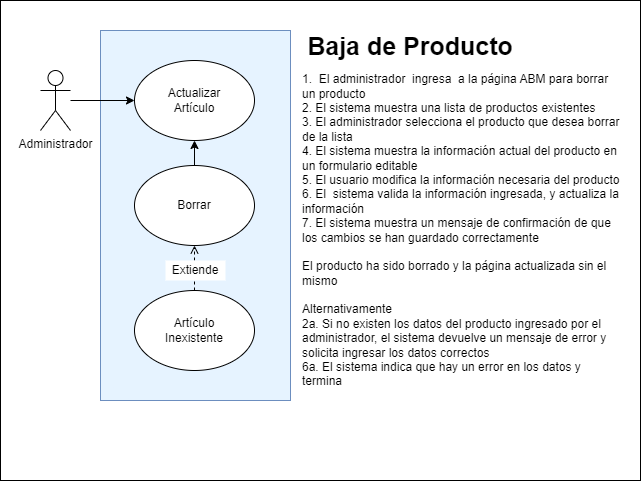

The diagram above was exported from draw.io. Its source (the exported page's mxGraphModel, read from the mxfile embedded in the PNG):
<mxGraphModel dx="1120" dy="456" grid="1" gridSize="10" guides="1" tooltips="1" connect="1" arrows="1" fold="1" page="1" pageScale="1" pageWidth="827" pageHeight="1169" math="0" shadow="0">
  <root>
    <mxCell id="0" />
    <mxCell id="1" parent="0" />
    <mxCell id="voWOlLwrH2v6NFdDBPAK-16" value="" style="rounded=0;whiteSpace=wrap;html=1;" parent="1" vertex="1">
      <mxGeometry x="160" y="340" width="640" height="480" as="geometry" />
    </mxCell>
    <mxCell id="voWOlLwrH2v6NFdDBPAK-1" value="Administrador" style="shape=umlActor;verticalLabelPosition=bottom;verticalAlign=top;html=1;outlineConnect=0;" parent="1" vertex="1">
      <mxGeometry x="200" y="410" width="30" height="60" as="geometry" />
    </mxCell>
    <mxCell id="voWOlLwrH2v6NFdDBPAK-5" value="" style="rounded=0;whiteSpace=wrap;html=1;direction=south;fillColor=#E6F3FF;strokeColor=#6c8ebf;" parent="1" vertex="1">
      <mxGeometry x="260" y="370" width="190" height="370" as="geometry" />
    </mxCell>
    <mxCell id="voWOlLwrH2v6NFdDBPAK-6" value="" style="ellipse;whiteSpace=wrap;html=1;" parent="1" vertex="1">
      <mxGeometry x="294" y="400" width="120" height="80" as="geometry" />
    </mxCell>
    <mxCell id="voWOlLwrH2v6NFdDBPAK-13" value="" style="edgeStyle=orthogonalEdgeStyle;rounded=0;orthogonalLoop=1;jettySize=auto;html=1;" parent="1" source="voWOlLwrH2v6NFdDBPAK-7" target="voWOlLwrH2v6NFdDBPAK-6" edge="1">
      <mxGeometry relative="1" as="geometry" />
    </mxCell>
    <mxCell id="voWOlLwrH2v6NFdDBPAK-7" value="" style="ellipse;whiteSpace=wrap;html=1;" parent="1" vertex="1">
      <mxGeometry x="294" y="505" width="120" height="80" as="geometry" />
    </mxCell>
    <mxCell id="voWOlLwrH2v6NFdDBPAK-14" value="" style="edgeStyle=orthogonalEdgeStyle;rounded=0;orthogonalLoop=1;jettySize=auto;html=1;dashed=1;endArrow=open;endFill=0;" parent="1" source="voWOlLwrH2v6NFdDBPAK-8" target="voWOlLwrH2v6NFdDBPAK-7" edge="1">
      <mxGeometry relative="1" as="geometry" />
    </mxCell>
    <mxCell id="voWOlLwrH2v6NFdDBPAK-8" value="" style="ellipse;whiteSpace=wrap;html=1;" parent="1" vertex="1">
      <mxGeometry x="294" y="630" width="120" height="80" as="geometry" />
    </mxCell>
    <mxCell id="voWOlLwrH2v6NFdDBPAK-11" value="" style="edgeStyle=orthogonalEdgeStyle;rounded=0;orthogonalLoop=1;jettySize=auto;html=1;strokeColor=#000000;" parent="1" source="voWOlLwrH2v6NFdDBPAK-1" target="voWOlLwrH2v6NFdDBPAK-6" edge="1">
      <mxGeometry relative="1" as="geometry" />
    </mxCell>
    <mxCell id="voWOlLwrH2v6NFdDBPAK-17" value="Actualizar Artículo" style="text;html=1;strokeColor=none;fillColor=none;align=center;verticalAlign=middle;whiteSpace=wrap;rounded=0;" parent="1" vertex="1">
      <mxGeometry x="324" y="425" width="60" height="30" as="geometry" />
    </mxCell>
    <mxCell id="voWOlLwrH2v6NFdDBPAK-27" value="Borrar" style="text;html=1;strokeColor=none;fillColor=none;align=center;verticalAlign=middle;whiteSpace=wrap;rounded=0;fontSize=12;fontFamily=Helvetica;fontColor=default;" parent="1" vertex="1">
      <mxGeometry x="324" y="530" width="60" height="30" as="geometry" />
    </mxCell>
    <mxCell id="voWOlLwrH2v6NFdDBPAK-28" value="Artículo Inexistente" style="text;html=1;strokeColor=none;fillColor=none;align=center;verticalAlign=middle;whiteSpace=wrap;rounded=0;fontSize=12;fontFamily=Helvetica;fontColor=default;" parent="1" vertex="1">
      <mxGeometry x="324" y="655" width="60" height="30" as="geometry" />
    </mxCell>
    <mxCell id="voWOlLwrH2v6NFdDBPAK-29" value="Baja de Producto" style="text;html=1;strokeColor=none;fillColor=none;align=center;verticalAlign=middle;whiteSpace=wrap;rounded=0;fontSize=25;fontFamily=Helvetica;fontColor=default;fontStyle=1" parent="1" vertex="1">
      <mxGeometry x="420" y="360" width="300" height="50" as="geometry" />
    </mxCell>
    <mxCell id="voWOlLwrH2v6NFdDBPAK-30" value="1.&amp;nbsp; El administrador&amp;nbsp; ingresa&amp;nbsp; a la página ABM para borrar un producto&lt;br&gt;2. El sistema muestra una lista de productos existentes&lt;br&gt;3. El administrador selecciona el producto que desea borrar de la lista&lt;br&gt;4. El sistema muestra la información actual del producto en un formulario editable&lt;br&gt;5. El usuario modifica la información necesaria del producto&lt;br&gt;6. El&amp;nbsp; sistema valida la información ingresada, y actualiza la información&lt;br&gt;7. El sistema muestra un mensaje de confirmación de que los cambios se han guardado correctamente&lt;br&gt;&lt;br&gt;El producto ha sido borrado y la página actualizada sin el mismo&lt;br&gt;&lt;br&gt;Alternativamente&lt;br&gt;2a. Si no existen los datos del producto ingresado por el administrador, el sistema devuelve un mensaje de error y solicita ingresar los datos correctos&lt;br&gt;6a. El sistema indica que hay un error en los datos y termina" style="text;html=1;strokeColor=none;fillColor=none;align=left;verticalAlign=middle;whiteSpace=wrap;rounded=0;fontSize=12;fontFamily=Helvetica;fontColor=default;" parent="1" vertex="1">
      <mxGeometry x="460" y="410" width="320" height="320" as="geometry" />
    </mxCell>
    <mxCell id="_HSPLmOgY8Yj3BncWyO8-1" value="Extiende" style="text;html=1;align=center;verticalAlign=middle;whiteSpace=wrap;rounded=0;fillColor=default;" vertex="1" parent="1">
      <mxGeometry x="325" y="600" width="60" height="20" as="geometry" />
    </mxCell>
  </root>
</mxGraphModel>